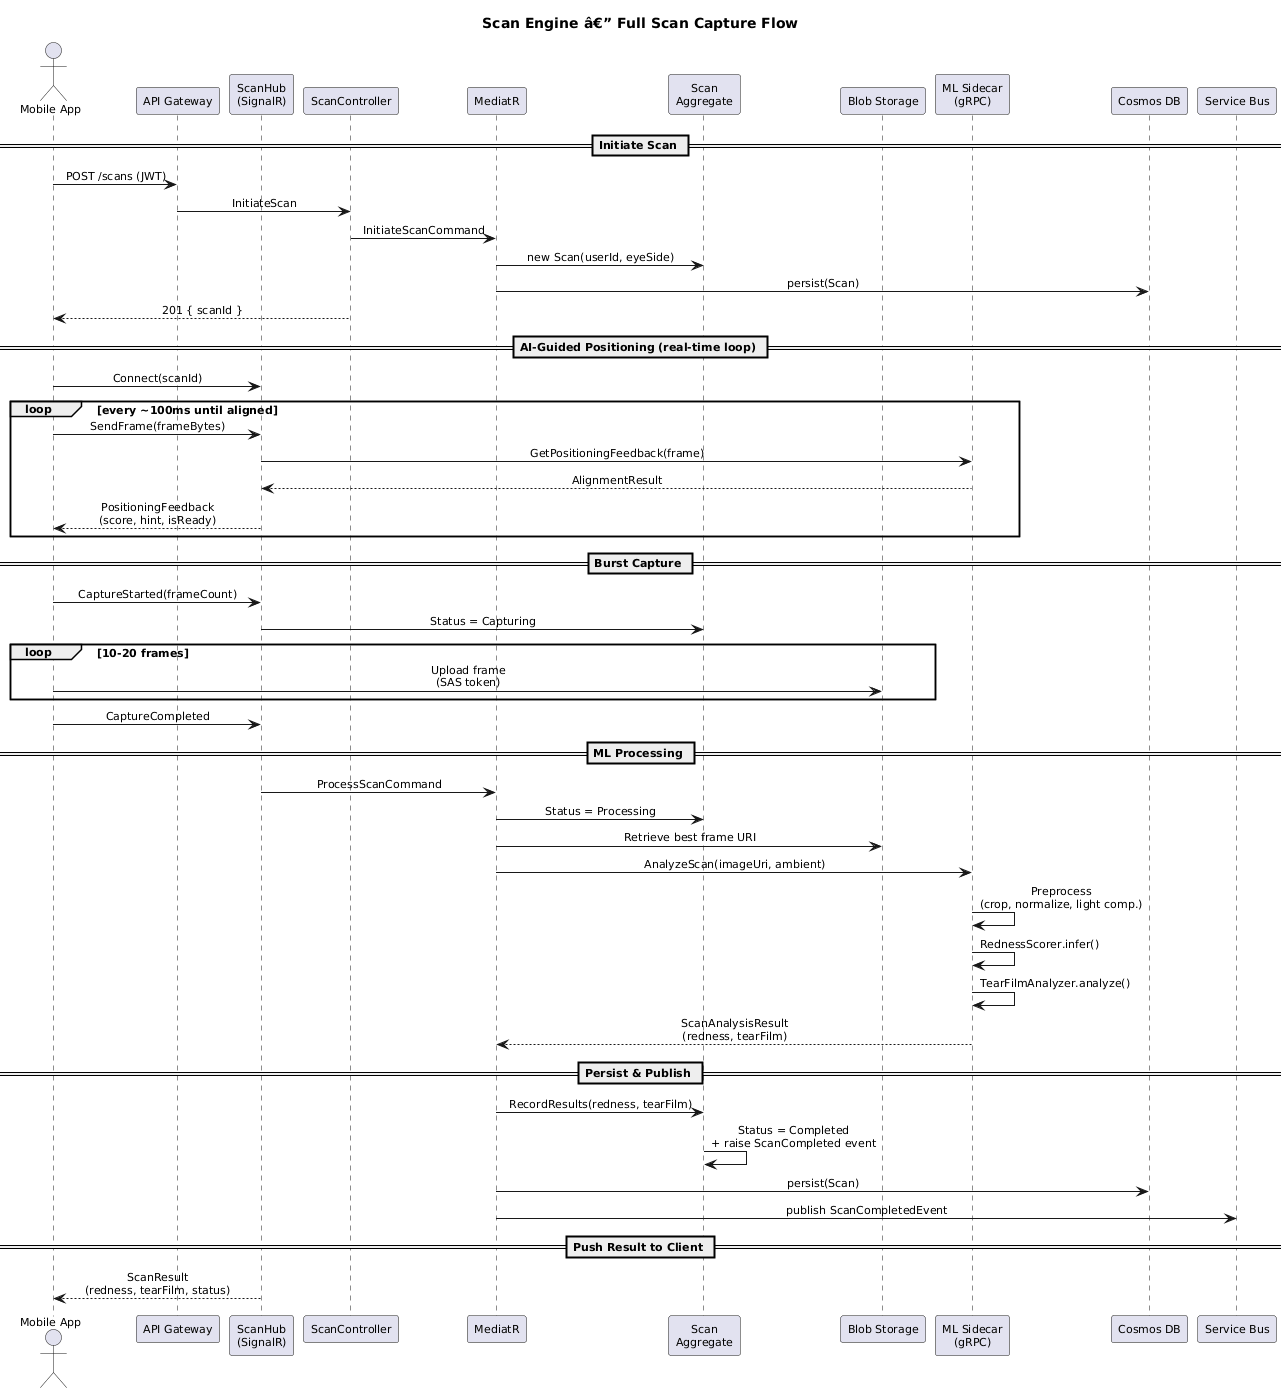

The diagram above was rendered by PlantUML. Its source (embedded in the PNG):
@startuml
title Scan Engine â€” Full Scan Capture Flow

skinparam defaultFontSize 11
skinparam sequenceMessageAlign center

actor "Mobile App" as App
participant "API Gateway" as GW
participant "ScanHub\n(SignalR)" as Hub
participant "ScanController" as API
participant "MediatR" as Med
participant "Scan\nAggregate" as Scan
participant "Blob Storage" as Blob
participant "ML Sidecar\n(gRPC)" as ML
participant "Cosmos DB" as DB
participant "Service Bus" as Bus

== Initiate Scan ==
App -> GW : POST /scans (JWT)
GW -> API : InitiateScan
API -> Med : InitiateScanCommand
Med -> Scan : new Scan(userId, eyeSide)
Med -> DB : persist(Scan)
API --> App : 201 { scanId }

== AI-Guided Positioning (real-time loop) ==
App -> Hub : Connect(scanId)
loop every ~100ms until aligned
    App -> Hub : SendFrame(frameBytes)
    Hub -> ML : GetPositioningFeedback(frame)
    ML --> Hub : AlignmentResult
    Hub --> App : PositioningFeedback\n(score, hint, isReady)
end

== Burst Capture ==
App -> Hub : CaptureStarted(frameCount)
Hub -> Scan : Status = Capturing
loop 10-20 frames
    App -> Blob : Upload frame\n(SAS token)
end
App -> Hub : CaptureCompleted

== ML Processing ==
Hub -> Med : ProcessScanCommand
Med -> Scan : Status = Processing
Med -> Blob : Retrieve best frame URI
Med -> ML : AnalyzeScan(imageUri, ambient)
ML -> ML : Preprocess\n(crop, normalize, light comp.)
ML -> ML : RednessScorer.infer()
ML -> ML : TearFilmAnalyzer.analyze()
ML --> Med : ScanAnalysisResult\n(redness, tearFilm)

== Persist & Publish ==
Med -> Scan : RecordResults(redness, tearFilm)
Scan -> Scan : Status = Completed\n+ raise ScanCompleted event
Med -> DB : persist(Scan)
Med -> Bus : publish ScanCompletedEvent

== Push Result to Client ==
Hub --> App : ScanResult\n(redness, tearFilm, status)
@enduml